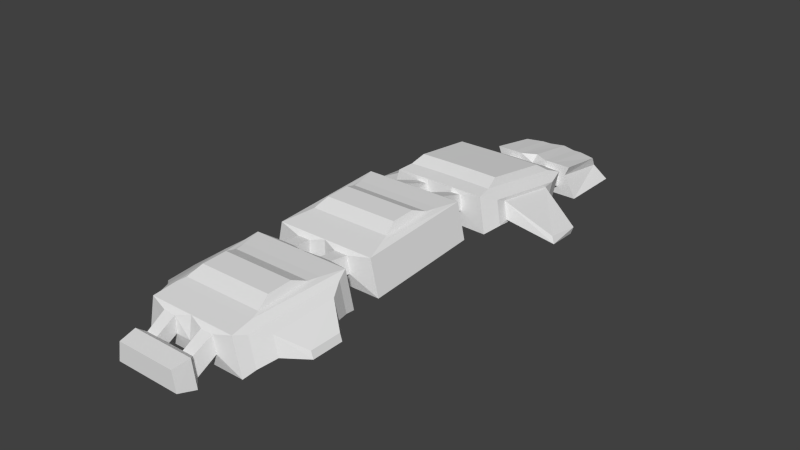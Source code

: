 # Source: heavy.blend  (saved by Blender 2.64.2; exported with 4.5.12 LTS)
import bpy
from mathutils import Matrix  # noqa: F401  (used for matrix-valued properties, if any)

bpy.ops.wm.read_factory_settings(use_empty=True)
scene = bpy.context.scene
scene.name = 'Scene'

# ---- collections
col_collection_1 = bpy.data.collections.new('Collection 1'); scene.collection.children.link(col_collection_1)

# ---- world
world_world = bpy.data.worlds.new('World'); scene.world = world_world
world_world.color = (0.05088, 0.05088, 0.05088)
world_world.use_sun_shadow = False
world_world.sun_shadow_jitter_overblur = 0.0
world_world.cycles.sampling_method = 'MANUAL'
world_world.cycles.sample_map_resolution = 256

# ---- meshes
me_cube = bpy.data.meshes.new('Cube')
me_cube.from_pydata([(-1.621, 19.56, 1.576), (-1.621, 23.96, 0.9913), (-2.152, 19.56, -0.3304), (-2.372, 17.64, 0.5614), (-2.152, 17.76, 1.933), (-3.229, 16.59, -0.2997), (-3.606, 16.84, 2.378), (-3.795, 6.692, 1.029), (-3.238, 6.941, 3.706), (-1.879, 6.865, 2.163), (-1.687, 6.973, 3.364), (-2.061, 4.614, 2.952), (-1.874, 4.614, 4.158), (-4.006, 3.997, 1.767), (-3.451, 3.997, 4.522), (-4.006, -5.161, 1.212), (-3.451, -5.161, 3.966), (-2.104, -5.447, 2.356), (-1.904, -5.447, 3.644), (-1.956, -18.34, 1.073), (-1.757, -18.34, 2.472), (-2.442, -18.83, 0.7562), (-2.144, -18.83, 2.788), (-2.223, -20.14, 1.076), (-1.99, -20.14, 2.58), (-1.0, 19.56, -0.3304), (-1.0, 24.75, -0.1969), (-1.0, 19.56, 1.576), (-1.0, 23.96, 0.9913), (-1.0, 19.56, 1.048), (-1.0, 17.72, 0.546), (-1.0, 17.83, 1.92), (-1.0, 16.74, -0.33), (-1.0, 16.95, 2.355), (-1.0, 6.847, 0.9986), (-1.0, 7.059, 3.683), (-0.8196, 6.937, 2.149), (-1.0, 6.926, 3.352), (-1.0, 4.614, 2.952), (-1.0, 4.614, 4.158), (-1.0, 3.997, 1.767), (-1.0, 3.997, 4.522), (-1.0, -5.161, 1.212), (-1.0, -5.161, 3.966), (-1.0, -5.447, 2.356), (-0.9779, -5.447, 3.644), (-1.0, -18.34, 1.184), (-1.0, -18.34, 2.472), (-1.0, -18.83, 0.8676), (-1.0, -18.83, 2.788), (-1.0, -20.14, 1.076), (-1.0, -20.14, 2.58), (-2.982, 2.257, 4.522), (-2.982, -3.422, 4.231), (-1.0, 2.257, 4.522), (-1.0, -3.422, 4.231), (-3.343, 15.64, 2.843), (-3.067, 8.217, 3.839), (-1.0, 15.74, 2.823), (-0.8574, 8.319, 3.819), (-3.547, 19.56, -0.993), (-3.547, 24.61, -0.993), (-2.672, 19.56, 0.7985), (-2.672, 24.16, 0.1543), (-1.0, 19.56, -0.993), (-1.0, 25.21, -0.993), (-2.807, 1.387, 4.544), (-2.807, -2.753, 4.342), (-0.9445, 1.387, 4.544), (-0.9445, -2.753, 4.342), (-2.557, 0.2781, 4.968), (-2.557, -1.644, 4.879), (-0.9445, 0.2781, 4.968), (-1.0, -1.644, 4.879), (-3.07, 14.5, 3.592), (-2.879, 9.355, 4.283), (-1.0, 14.58, 3.575), (-1.0, 9.442, 4.266), (-2.949, 19.56, 1.576), (-2.812, 23.56, 0.9913), (-1.904, -5.447, 3.644), (-2.104, -5.447, 2.356), (-1.0, -5.447, 2.356), (-2.046, -16.88, 1.981), (-1.846, -16.88, 3.269), (-1.0, -16.88, 1.981), (-1.0, -16.88, 3.269), (-0.9779, -5.447, 3.644), (-2.003, -6.817, 2.577), (-1.816, -6.817, 3.783), (-3.947, -7.435, 1.392), (-3.392, -7.435, 4.147), (-3.577, -16.59, 0.8368), (-3.022, -16.59, 3.592), (-1.0, -6.817, 2.577), (-1.0, -6.817, 3.783), (-1.0, -7.435, 1.392), (-1.0, -7.435, 4.147), (-1.0, -16.59, 0.8368), (-1.0, -16.59, 3.592), (-2.924, -9.174, 4.147), (-2.924, -14.85, 3.856), (-1.0, -9.174, 4.147), (-1.0, -14.85, 3.856), (-3.361, -15.7, 3.376), (-3.807, -15.7, 1.161), (-3.659, -8.331, 3.823), (-4.105, -8.331, 1.607), (-2.749, -10.04, 4.169), (-2.749, -14.18, 3.967), (-1.0, -10.04, 4.169), (-1.0, -14.18, 3.967), (-2.499, -11.15, 4.593), (-2.499, -13.07, 4.505), (-1.0, -11.15, 4.593), (-1.0, -13.07, 4.505), (-2.014, 19.56, 0.7985), (1.997e-06, -13.07, 4.505), (0.0, -11.15, 4.593), (1.997e-06, -14.18, 3.967), (0.0, -10.04, 4.169), (1.997e-06, -14.85, 3.856), (0.0, -9.174, 4.147), (1.997e-06, -16.59, 3.592), (0.0, -16.59, 0.8368), (0.0, -7.435, 4.147), (0.0, -7.435, 1.392), (0.0, 9.442, 4.266), (0.0, 14.58, 3.575), (0.0, -1.644, 4.879), (0.0, 0.2781, 4.968), (0.0, -2.753, 4.342), (0.0, 1.387, 4.544), (0.0, 8.319, 3.819), (0.0, 15.74, 2.823), (0.0, -3.422, 4.231), (0.0, 2.257, 4.522), (0.0, -5.161, 3.966), (0.0, -5.161, 1.212), (0.0, 3.997, 4.522), (0.0, 3.997, 1.767), (0.0, 6.847, 0.9986), (0.0, 16.95, 2.355), (0.0, 16.74, -0.33), (0.0, -16.88, 1.981), (0.0, -18.34, 2.472), (0.0, -18.83, 0.8676), (0.0, -18.83, 2.788), (0.0, -20.14, 1.076), (0.0, -20.14, 2.58), (0.0, 7.059, 3.683), (0.0, 17.72, 0.546), (0.0, 17.83, 1.92), (0.0, 19.68, -0.3304), (0.0, 24.68, -0.1969), (0.0, 20.15, 1.576), (0.0, 24.32, 0.9913), (0.0, 19.49, 1.048), (0.0, 19.85, -0.993), (0.0, 25.1, -0.993), (-3.682, 15.14, 0.3027), (-3.946, 15.31, 2.175), (-4.078, 8.218, 1.232), (-3.689, 8.392, 3.104), (-3.726, 14.26, 0.668), (-3.921, 14.39, 2.052), (-4.018, 9.143, 1.355), (-3.73, 9.271, 2.739), (-6.979, 12.6, -0.04301), (-7.114, 12.69, 0.5092), (-7.182, 9.945, 0.231), (-6.983, 10.03, 0.7833), (-4.023, -14.47, 3.083), (-4.321, -14.47, 1.602), (-4.222, -9.553, 3.381), (-4.52, -9.553, 1.901), (-5.545, -13.2, 2.073), (-5.688, -13.2, 1.518), (-5.64, -10.83, 2.184), (-5.783, -10.83, 1.63)], [], [(11, 9, 12), (13, 11, 14), (17, 15, 16), (21, 19, 22), (23, 21, 22), (49, 51, 24), (63, 65, 26), (14, 12, 41), (36, 34, 9), (50, 48, 23), (44, 42, 17), (11, 13, 40), (35, 8, 57), (2, 3, 30), (47, 49, 20), (18, 16, 43), (37, 39, 12), (34, 32, 5), (48, 46, 19), (0, 1, 28), (42, 40, 13), (38, 36, 9), (32, 30, 3), (23, 24, 50), (16, 14, 53), (35, 37, 10), (6, 4, 33), (54, 52, 41), (53, 55, 43), (6, 33, 56), (56, 57, 8), (56, 58, 74), (5, 3, 6), (10, 9, 8), (9, 10, 12), (11, 12, 14), (18, 17, 16), (17, 18, 81), (19, 20, 22), (24, 23, 22), (22, 49, 24), (62, 78, 0), (12, 39, 41), (34, 7, 9), (31, 4, 29), (48, 21, 23), (42, 15, 17), (38, 11, 40), (59, 35, 57), (49, 22, 20), (45, 18, 43), (10, 37, 12), (7, 34, 5), (2, 25, 64), (21, 48, 19), (27, 0, 28), (15, 42, 13), (11, 38, 9), (5, 32, 3), (24, 51, 50), (28, 1, 26), (14, 52, 53), (8, 35, 10), (4, 31, 33), (52, 14, 41), (16, 53, 43), (33, 58, 56), (6, 56, 8), (59, 57, 75), (62, 60, 63), (61, 60, 64), (63, 61, 65), (60, 61, 63), (65, 61, 64), (53, 52, 66), (68, 66, 54), (67, 69, 55), (72, 70, 68), (71, 73, 69), (67, 66, 70), (73, 71, 70), (74, 75, 57), (76, 77, 74), (78, 62, 79), (78, 79, 0), (79, 62, 63), (79, 63, 1), (83, 20, 19), (20, 83, 84), (20, 84, 47), (86, 47, 84), (83, 46, 85), (83, 19, 46), (87, 80, 45), (44, 17, 82), (90, 88, 91), (91, 89, 97), (88, 90, 96), (98, 96, 90), (93, 91, 101), (102, 100, 97), (101, 103, 99), (88, 89, 91), (92, 90, 107, 105), (89, 95, 97), (94, 88, 96), (92, 98, 90), (91, 100, 101), (100, 91, 97), (93, 101, 99), (104, 106, 91, 93), (90, 91, 106, 107), (101, 100, 108), (110, 108, 102), (109, 111, 103), (114, 112, 110), (113, 115, 111), (109, 108, 112), (115, 113, 112), (94, 82, 88), (88, 81, 80), (87, 95, 89), (83, 92, 93), (99, 86, 84), (98, 92, 83), (47, 86, 85), (87, 82, 94), (37, 36, 38), (25, 2, 30), (4, 116, 29), (0, 27, 29), (62, 2, 60), (2, 62, 116), (3, 2, 116), (30, 31, 29), (122, 120, 110), (121, 123, 99), (129, 131, 69), (127, 133, 59), (138, 140, 40), (125, 122, 102), (118, 117, 115), (131, 135, 69), (132, 130, 72), (136, 132, 68), (124, 126, 98), (141, 143, 32), (77, 76, 128), (117, 119, 111), (135, 137, 43), (142, 134, 58), (130, 129, 72), (119, 121, 103), (120, 118, 114), (139, 136, 54), (134, 128, 76), (144, 124, 98), (144, 98, 85), (144, 85, 86), (123, 86, 99), (145, 147, 49), (146, 145, 47), (148, 146, 48), (50, 51, 149), (147, 149, 51), (126, 94, 96), (42, 82, 138), (82, 87, 138), (137, 87, 43), (87, 137, 138), (140, 38, 40), (140, 139, 38), (139, 41, 39), (38, 139, 39), (36, 141, 34), (59, 133, 150), (35, 150, 141), (142, 33, 31), (32, 143, 30), (31, 30, 151), (31, 152, 142), (151, 30, 143), (1, 63, 26), (58, 76, 74), (18, 80, 81), (60, 2, 64), (77, 59, 75), (67, 53, 66), (66, 52, 54), (53, 67, 55), (70, 66, 68), (67, 71, 69), (71, 67, 70), (72, 73, 70), (56, 74, 57), (77, 75, 74), (79, 1, 0), (80, 18, 45), (17, 81, 82), (105, 107, 175, 173), (105, 104, 93, 92), (109, 101, 108), (108, 100, 102), (101, 109, 103), (112, 108, 110), (109, 113, 111), (113, 109, 112), (114, 115, 112), (82, 81, 88), (89, 88, 80), (80, 87, 89), (84, 83, 93), (93, 99, 84), (85, 98, 83), (48, 47, 46), (47, 85, 46), (95, 87, 94), (39, 37, 38), (62, 0, 116), (0, 29, 116), (4, 3, 116), (25, 30, 29), (102, 122, 110), (103, 121, 99), (73, 129, 69), (77, 127, 59), (42, 138, 40), (97, 125, 102), (114, 118, 115), (135, 55, 69), (68, 132, 72), (54, 136, 68), (126, 96, 98), (34, 141, 32), (127, 77, 128), (115, 117, 111), (55, 135, 43), (33, 142, 58), (129, 73, 72), (111, 119, 103), (110, 120, 114), (41, 139, 54), (58, 134, 76), (123, 144, 86), (47, 145, 49), (48, 146, 47), (50, 148, 48), (148, 50, 149), (49, 147, 51), (126, 125, 94), (125, 97, 95), (94, 125, 95), (35, 59, 150), (152, 31, 151), (65, 64, 159), (155, 157, 27), (153, 158, 25), (28, 26, 154), (26, 65, 159), (157, 153, 25), (27, 28, 156), (64, 158, 159), (157, 29, 27), (158, 64, 25), (156, 28, 154), (154, 26, 159), (29, 157, 25), (155, 27, 156), (6, 3, 4), (35, 36, 37), (36, 35, 141), (8, 9, 7), (7, 5, 160, 162), (162, 163, 8, 7), (6, 8, 163, 161), (5, 6, 161, 160), (161, 163, 167, 165), (162, 160, 164, 166), (166, 167, 163, 162), (160, 161, 165, 164), (164, 165, 169, 168), (165, 167, 171, 169), (166, 164, 168, 170), (170, 171, 167, 166), (170, 168, 169, 171), (15, 13, 14, 16), (177, 176, 172, 173), (173, 172, 104, 105), (107, 106, 174, 175), (172, 174, 106, 104), (177, 179, 178, 176), (175, 174, 178, 179), (176, 178, 174, 172), (173, 175, 179, 177)])
me_cube.use_remesh_preserve_volume = False
me_cube.use_remesh_preserve_attributes = False
me_cube.use_mirror_vertex_groups = False
me_cube.update()

# ---- objects
ob_cube = bpy.data.objects.new('Cube', me_cube)

# ---- transforms, parenting, visibility, modifiers, constraints
ob_cube.location = (0.0, 0.0, 0.0)
ob_cube.scale = (1.152, 1.0, 1.0)
ob_cube.lineart.crease_threshold = 0.0
_m = ob_cube.modifiers.new('Mirror', 'MIRROR')

# ---- collection membership
col_collection_1.objects.link(ob_cube)

# ---- scene / render settings (as saved in the file)
scene.frame_start = 1; scene.frame_end = 250; scene.frame_set(168)
scene.render.engine = 'BLENDER_EEVEE_NEXT'
scene.render.image_settings.color_mode = 'RGB'
scene.render.image_settings.compression = 90
scene.render.resolution_percentage = 50
scene.render.dither_intensity = 0.0
scene.render.bake_margin = 2
scene.render.bake_bias = 0.0
scene.cycles.use_denoising = False
scene.cycles.samples = 10
scene.cycles.sampling_pattern = 'TABULATED_SOBOL'
scene.cycles.light_sampling_threshold = 0.0
scene.cycles.use_adaptive_sampling = False
scene.cycles.use_light_tree = False
scene.cycles.blur_glossy = 0.0
scene.cycles.volume_bounces = 1
scene.cycles.pixel_filter_type = 'GAUSSIAN'
scene.cycles.sample_clamp_indirect = 0.0
scene.view_settings.view_transform = 'Standard'
bpy.context.view_layer.update()

# ---- added for rendering (the .blend has no active camera and no usable light): camera, sun
cam_auto = bpy.data.cameras.new('AutoCamera')
cam_auto.lens = 50.0
cam_auto.sensor_width = 36.0
cam_auto.clip_end = 1000.0
ob_auto_camera = bpy.data.objects.new('AutoCamera', cam_auto)
scene.collection.objects.link(ob_auto_camera)
ob_auto_camera.location = (45.0047, -51.4668, 37.991)
ob_auto_camera.rotation_euler = (1.09748, -7.21219e-08, 0.694738)
scene.camera = ob_auto_camera
light_auto_sun = bpy.data.lights.new('AutoSun', 'SUN')
light_auto_sun.energy = 3.0
light_auto_sun.angle = 0.0523599
ob_auto_sun = bpy.data.objects.new('AutoSun', light_auto_sun)
scene.collection.objects.link(ob_auto_sun)
ob_auto_sun.rotation_euler = (0.872665, 0.174533, 0.523599)
bpy.context.view_layer.update()
